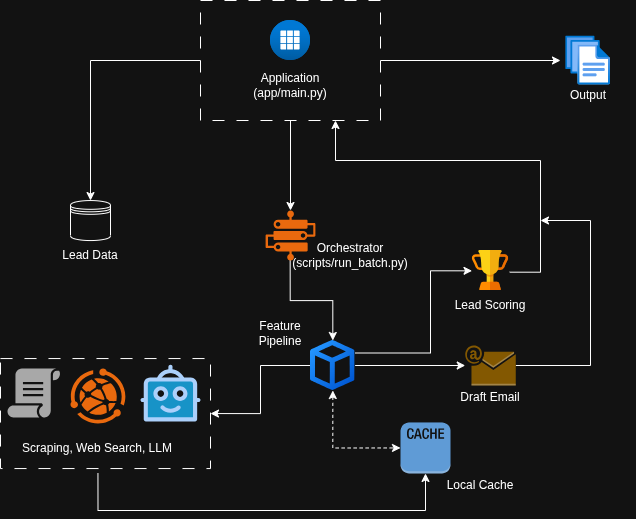

The diagram above was exported from draw.io. Its source (the exported page's mxGraphModel, read from the mxfile embedded in the PNG):
<mxGraphModel dx="1356" dy="756" grid="1" gridSize="10" guides="1" tooltips="1" connect="1" arrows="1" fold="1" page="1" pageScale="1" pageWidth="850" pageHeight="1100" math="0" shadow="0">
  <root>
    <mxCell id="0" />
    <mxCell id="1" parent="0" />
    <mxCell id="43" parent="1" style="text;labelPosition=right;verticalLabelPosition=bottom;fontColor=#ffffff;fontSize=15;rotation=-90;spacingLeft=10;html=1;" value="Availability Zone" vertex="1">
      <mxGeometry x="750" y="525" as="geometry" />
    </mxCell>
    <mxCell id="bfVfL2P3Ez_KTNgSKiB0-71" edge="1" parent="1" source="bfVfL2P3Ez_KTNgSKiB0-56" style="edgeStyle=orthogonalEdgeStyle;rounded=0;orthogonalLoop=1;jettySize=auto;html=1;" target="bfVfL2P3Ez_KTNgSKiB0-70" value="">
      <mxGeometry relative="1" as="geometry" />
    </mxCell>
    <mxCell id="bfVfL2P3Ez_KTNgSKiB0-108" edge="1" parent="1" source="bfVfL2P3Ez_KTNgSKiB0-56" style="edgeStyle=orthogonalEdgeStyle;rounded=0;orthogonalLoop=1;jettySize=auto;html=1;exitX=1;exitY=0.5;exitDx=0;exitDy=0;" value="">
      <mxGeometry relative="1" as="geometry">
        <mxPoint x="570" y="70" as="sourcePoint" />
        <mxPoint x="700" y="70" as="targetPoint" />
      </mxGeometry>
    </mxCell>
    <mxCell id="bfVfL2P3Ez_KTNgSKiB0-56" parent="1" style="rounded=0;whiteSpace=wrap;html=1;fillColor=none;dashed=1;dashPattern=12 12;" value="" vertex="1">
      <mxGeometry height="120" width="180" x="340" y="10" as="geometry" />
    </mxCell>
    <mxCell id="bfVfL2P3Ez_KTNgSKiB0-62" parent="1" style="outlineConnect=0;dashed=0;verticalLabelPosition=bottom;verticalAlign=top;align=center;html=1;shape=mxgraph.aws3.cache_node;fillColor=#2E73B8;gradientColor=none;" value="" vertex="1">
      <mxGeometry height="51" width="50" x="540" y="431.95" as="geometry" />
    </mxCell>
    <mxCell id="bfVfL2P3Ez_KTNgSKiB0-66" parent="1" style="image;aspect=fixed;html=1;points=[];align=center;fontSize=12;image=img/lib/azure2/general/Files.svg;" value="" vertex="1">
      <mxGeometry height="49" width="44.8" x="705.2" y="45.5" as="geometry" />
    </mxCell>
    <mxCell id="bfVfL2P3Ez_KTNgSKiB0-67" connectable="0" parent="1" style="group" value="" vertex="1">
      <mxGeometry height="70" width="60" x="200" y="210.05" as="geometry" />
    </mxCell>
    <mxCell id="bfVfL2P3Ez_KTNgSKiB0-55" parent="bfVfL2P3Ez_KTNgSKiB0-67" style="shape=datastore;whiteSpace=wrap;html=1;" value="" vertex="1">
      <mxGeometry height="40" width="40" x="10" as="geometry" />
    </mxCell>
    <mxCell id="bfVfL2P3Ez_KTNgSKiB0-60" parent="bfVfL2P3Ez_KTNgSKiB0-67" style="text;html=1;whiteSpace=wrap;strokeColor=none;fillColor=none;align=center;verticalAlign=middle;rounded=0;" value="Lead Data" vertex="1">
      <mxGeometry height="30" width="60" y="40" as="geometry" />
    </mxCell>
    <mxCell id="bfVfL2P3Ez_KTNgSKiB0-57" parent="1" style="image;aspect=fixed;html=1;points=[];align=center;fontSize=12;image=img/lib/azure2/compute/Application_Group.svg;" value="" vertex="1">
      <mxGeometry height="40" width="40" x="410" y="30" as="geometry" />
    </mxCell>
    <mxCell id="bfVfL2P3Ez_KTNgSKiB0-59" parent="1" style="text;html=1;whiteSpace=wrap;strokeColor=none;fillColor=none;align=center;verticalAlign=middle;rounded=0;" value="Application&lt;div&gt;(app/main.py&lt;span style=&quot;background-color: transparent; color: light-dark(rgb(0, 0, 0), rgb(255, 255, 255));&quot;&gt;)&lt;/span&gt;&lt;/div&gt;" vertex="1">
      <mxGeometry height="50" width="80" x="390" y="70" as="geometry" />
    </mxCell>
    <mxCell id="bfVfL2P3Ez_KTNgSKiB0-84" edge="1" parent="1" source="bfVfL2P3Ez_KTNgSKiB0-70" style="edgeStyle=orthogonalEdgeStyle;rounded=0;orthogonalLoop=1;jettySize=auto;html=1;entryX=0.5;entryY=0;entryDx=0;entryDy=0;exitX=0.493;exitY=0.962;exitDx=0;exitDy=0;exitPerimeter=0;" target="bfVfL2P3Ez_KTNgSKiB0-77" value="">
      <mxGeometry relative="1" as="geometry">
        <mxPoint x="325.1" y="245.04999999999995" as="targetPoint" />
      </mxGeometry>
    </mxCell>
    <mxCell id="bfVfL2P3Ez_KTNgSKiB0-70" parent="1" style="points=[];aspect=fixed;html=1;align=center;shadow=0;dashed=0;fillColor=#FF6A00;strokeColor=none;shape=mxgraph.alibaba_cloud.oos_operation_orchestration_service;" value="" vertex="1">
      <mxGeometry height="50.099999999999994" width="49.8" x="405.1" y="219.99999999999997" as="geometry" />
    </mxCell>
    <mxCell id="bfVfL2P3Ez_KTNgSKiB0-75" edge="1" parent="1" source="bfVfL2P3Ez_KTNgSKiB0-56" style="endArrow=classic;html=1;rounded=0;edgeStyle=orthogonalEdgeStyle;entryX=0.5;entryY=0;entryDx=0;entryDy=0;exitX=0;exitY=0.5;exitDx=0;exitDy=0;" target="bfVfL2P3Ez_KTNgSKiB0-55" value="">
      <mxGeometry height="50" relative="1" width="50" as="geometry">
        <mxPoint x="230" y="230" as="sourcePoint" />
        <mxPoint x="220" y="280" as="targetPoint" />
      </mxGeometry>
    </mxCell>
    <mxCell id="bfVfL2P3Ez_KTNgSKiB0-99" edge="1" parent="1" source="bfVfL2P3Ez_KTNgSKiB0-77" style="edgeStyle=orthogonalEdgeStyle;rounded=0;orthogonalLoop=1;jettySize=auto;html=1;entryX=1;entryY=0.5;entryDx=0;entryDy=0;" target="bfVfL2P3Ez_KTNgSKiB0-96" value="">
      <mxGeometry relative="1" as="geometry">
        <mxPoint x="327.68" y="451" as="targetPoint" />
      </mxGeometry>
    </mxCell>
    <mxCell id="bfVfL2P3Ez_KTNgSKiB0-116" edge="1" parent="1" source="bfVfL2P3Ez_KTNgSKiB0-77" style="edgeStyle=orthogonalEdgeStyle;rounded=0;orthogonalLoop=1;jettySize=auto;html=1;" target="bfVfL2P3Ez_KTNgSKiB0-113" value="">
      <mxGeometry relative="1" as="geometry" />
    </mxCell>
    <mxCell id="bfVfL2P3Ez_KTNgSKiB0-77" parent="1" style="shape=image;editableCssRules=.*;verticalLabelPosition=bottom;labelBackgroundColor=default;verticalAlign=top;aspect=fixed;imageAspect=0;image=data:image/svg+xml,(base64 omitted: 1748 chars);" value="" vertex="1">
      <mxGeometry height="50" width="44.64" x="450" y="350" as="geometry" />
    </mxCell>
    <mxCell id="bfVfL2P3Ez_KTNgSKiB0-90" parent="1" style="text;html=1;whiteSpace=wrap;strokeColor=none;fillColor=none;align=center;verticalAlign=middle;rounded=0;" value="Orchestrator&lt;div&gt;(scripts/run_batch.py)&lt;/div&gt;" vertex="1">
      <mxGeometry height="50" width="80" x="450" y="240" as="geometry" />
    </mxCell>
    <mxCell id="bfVfL2P3Ez_KTNgSKiB0-93" parent="1" style="text;html=1;whiteSpace=wrap;strokeColor=none;fillColor=none;align=center;verticalAlign=middle;rounded=0;" value="Feature Pipeline" vertex="1">
      <mxGeometry height="50" width="80" x="380" y="318.05" as="geometry" />
    </mxCell>
    <mxCell id="bfVfL2P3Ez_KTNgSKiB0-98" connectable="0" parent="1" style="group" value="" vertex="1">
      <mxGeometry height="114.89999999999998" width="210" x="140" y="368.05" as="geometry" />
    </mxCell>
    <mxCell id="bfVfL2P3Ez_KTNgSKiB0-85" parent="bfVfL2P3Ez_KTNgSKiB0-98" style="sketch=0;pointerEvents=1;shadow=0;dashed=0;html=1;strokeColor=none;fillColor=#505050;labelPosition=center;verticalLabelPosition=bottom;verticalAlign=top;outlineConnect=0;align=center;shape=mxgraph.office.concepts.script;" value="" vertex="1">
      <mxGeometry height="49" width="53" x="7" y="10" as="geometry" />
    </mxCell>
    <mxCell id="bfVfL2P3Ez_KTNgSKiB0-91" parent="bfVfL2P3Ez_KTNgSKiB0-98" style="text;html=1;whiteSpace=wrap;strokeColor=none;fillColor=none;align=center;verticalAlign=middle;rounded=0;" value="Scraping, Web Search,&amp;nbsp;&lt;span style=&quot;background-color: transparent; color: light-dark(rgb(0, 0, 0), rgb(255, 255, 255));&quot;&gt;LLM&lt;/span&gt;" vertex="1">
      <mxGeometry height="50" width="160" x="17.450000000000003" y="64.89999999999998" as="geometry" />
    </mxCell>
    <mxCell id="bfVfL2P3Ez_KTNgSKiB0-94" parent="bfVfL2P3Ez_KTNgSKiB0-98" style="verticalLabelPosition=bottom;aspect=fixed;html=1;shape=mxgraph.salesforce.bots;fillColorStyles=fillColor2,fillColor3,fillColor4;fillColor2=#032d60;fillColor3=#0d9dda;fillColor4=#ffffff;fillColor=none;strokeColor=none;" value="" vertex="1">
      <mxGeometry height="57" width="60" x="140.00000000000003" y="6" as="geometry" />
    </mxCell>
    <mxCell id="bfVfL2P3Ez_KTNgSKiB0-96" parent="bfVfL2P3Ez_KTNgSKiB0-98" style="rounded=0;whiteSpace=wrap;html=1;fillColor=none;dashed=1;dashPattern=12 12;" value="" vertex="1">
      <mxGeometry height="110" width="210" as="geometry" />
    </mxCell>
    <mxCell id="bfVfL2P3Ez_KTNgSKiB0-95" parent="bfVfL2P3Ez_KTNgSKiB0-98" style="points=[];aspect=fixed;html=1;align=center;shadow=0;dashed=0;fillColor=#FF6A00;strokeColor=none;shape=mxgraph.alibaba_cloud.webplus_web_app_service;" value="" vertex="1">
      <mxGeometry height="54.900000000000006" width="54.900000000000006" x="70" y="10" as="geometry" />
    </mxCell>
    <mxCell id="bfVfL2P3Ez_KTNgSKiB0-102" edge="1" parent="1" source="bfVfL2P3Ez_KTNgSKiB0-91" style="endArrow=classic;html=1;rounded=0;edgeStyle=orthogonalEdgeStyle;entryX=0.5;entryY=1;entryDx=0;entryDy=0;entryPerimeter=0;exitX=0.5;exitY=1;exitDx=0;exitDy=0;" target="bfVfL2P3Ez_KTNgSKiB0-62" value="">
      <mxGeometry height="50" relative="1" width="50" as="geometry">
        <Array as="points">
          <mxPoint x="238" y="520" />
          <mxPoint x="565" y="520" />
        </Array>
        <mxPoint x="230" y="510" as="sourcePoint" />
        <mxPoint x="420" y="580" as="targetPoint" />
      </mxGeometry>
    </mxCell>
    <mxCell id="bfVfL2P3Ez_KTNgSKiB0-107" parent="1" style="text;html=1;whiteSpace=wrap;strokeColor=none;fillColor=none;align=center;verticalAlign=middle;rounded=0;" value="Local Cache" vertex="1">
      <mxGeometry height="50" width="80" x="580" y="470" as="geometry" />
    </mxCell>
    <mxCell id="bfVfL2P3Ez_KTNgSKiB0-114" edge="1" parent="1" source="bfVfL2P3Ez_KTNgSKiB0-109" style="edgeStyle=orthogonalEdgeStyle;rounded=0;orthogonalLoop=1;jettySize=auto;html=1;entryX=0.75;entryY=1;entryDx=0;entryDy=0;exitX=1.028;exitY=0.542;exitDx=0;exitDy=0;exitPerimeter=0;" target="bfVfL2P3Ez_KTNgSKiB0-56" value="">
      <mxGeometry relative="1" as="geometry">
        <Array as="points">
          <mxPoint x="680" y="282" />
          <mxPoint x="680" y="170" />
          <mxPoint x="475" y="170" />
        </Array>
        <mxPoint x="730" y="310" as="targetPoint" />
      </mxGeometry>
    </mxCell>
    <mxCell id="bfVfL2P3Ez_KTNgSKiB0-109" parent="1" style="image;aspect=fixed;html=1;points=[];align=center;fontSize=12;image=img/lib/azure2/security/Identity_Secure_Score.svg;" value="" vertex="1">
      <mxGeometry height="40" width="36.42" x="611.7900000000001" y="260" as="geometry" />
    </mxCell>
    <mxCell id="bfVfL2P3Ez_KTNgSKiB0-111" edge="1" parent="1" source="bfVfL2P3Ez_KTNgSKiB0-77" style="endArrow=classic;startArrow=classic;html=1;rounded=0;dashed=1;exitX=0.5;exitY=1;exitDx=0;exitDy=0;entryX=0;entryY=0.5;entryDx=0;entryDy=0;entryPerimeter=0;edgeStyle=orthogonalEdgeStyle;" target="bfVfL2P3Ez_KTNgSKiB0-62" value="">
      <mxGeometry height="50" relative="1" width="50" as="geometry">
        <mxPoint x="720" y="420" as="sourcePoint" />
        <mxPoint x="770" y="370" as="targetPoint" />
      </mxGeometry>
    </mxCell>
    <mxCell id="bfVfL2P3Ez_KTNgSKiB0-115" edge="1" parent="1" source="bfVfL2P3Ez_KTNgSKiB0-113" style="edgeStyle=orthogonalEdgeStyle;rounded=0;orthogonalLoop=1;jettySize=auto;html=1;exitX=1;exitY=0.5;exitDx=0;exitDy=0;exitPerimeter=0;" value="">
      <mxGeometry relative="1" as="geometry">
        <Array as="points">
          <mxPoint x="730" y="375" />
          <mxPoint x="730" y="230" />
        </Array>
        <mxPoint x="680" y="230" as="targetPoint" />
      </mxGeometry>
    </mxCell>
    <mxCell id="bfVfL2P3Ez_KTNgSKiB0-113" parent="1" style="outlineConnect=0;dashed=0;verticalLabelPosition=bottom;verticalAlign=top;align=center;html=1;shape=mxgraph.aws3.email;fillColor=#D9A741;gradientColor=none;" value="" vertex="1">
      <mxGeometry height="40" width="50.5" x="604.75" y="355" as="geometry" />
    </mxCell>
    <mxCell id="bfVfL2P3Ez_KTNgSKiB0-117" edge="1" parent="1" source="bfVfL2P3Ez_KTNgSKiB0-77" style="edgeStyle=orthogonalEdgeStyle;rounded=0;orthogonalLoop=1;jettySize=auto;html=1;exitX=1;exitY=0.25;exitDx=0;exitDy=0;entryX=-0.007;entryY=0.508;entryDx=0;entryDy=0;entryPerimeter=0;" target="bfVfL2P3Ez_KTNgSKiB0-109" value="">
      <mxGeometry relative="1" as="geometry">
        <Array as="points">
          <mxPoint x="570" y="363" />
          <mxPoint x="570" y="280" />
          <mxPoint x="612" y="280" />
        </Array>
        <mxPoint x="530" y="370" as="sourcePoint" />
        <mxPoint x="610" y="310" as="targetPoint" />
      </mxGeometry>
    </mxCell>
    <mxCell id="bfVfL2P3Ez_KTNgSKiB0-118" parent="1" style="text;html=1;whiteSpace=wrap;strokeColor=none;fillColor=none;align=center;verticalAlign=middle;rounded=0;" value="Draft Email" vertex="1">
      <mxGeometry height="50" width="80" x="590" y="381.95" as="geometry" />
    </mxCell>
    <mxCell id="bfVfL2P3Ez_KTNgSKiB0-119" parent="1" style="text;html=1;whiteSpace=wrap;strokeColor=none;fillColor=none;align=center;verticalAlign=middle;rounded=0;" value="Lead Scoring" vertex="1">
      <mxGeometry height="50" width="80" x="590" y="290" as="geometry" />
    </mxCell>
    <mxCell id="bfVfL2P3Ez_KTNgSKiB0-120" parent="1" style="text;html=1;whiteSpace=wrap;strokeColor=none;fillColor=none;align=center;verticalAlign=middle;rounded=0;" value="Output" vertex="1">
      <mxGeometry height="50" width="80" x="687.6" y="80" as="geometry" />
    </mxCell>
  </root>
</mxGraphModel>